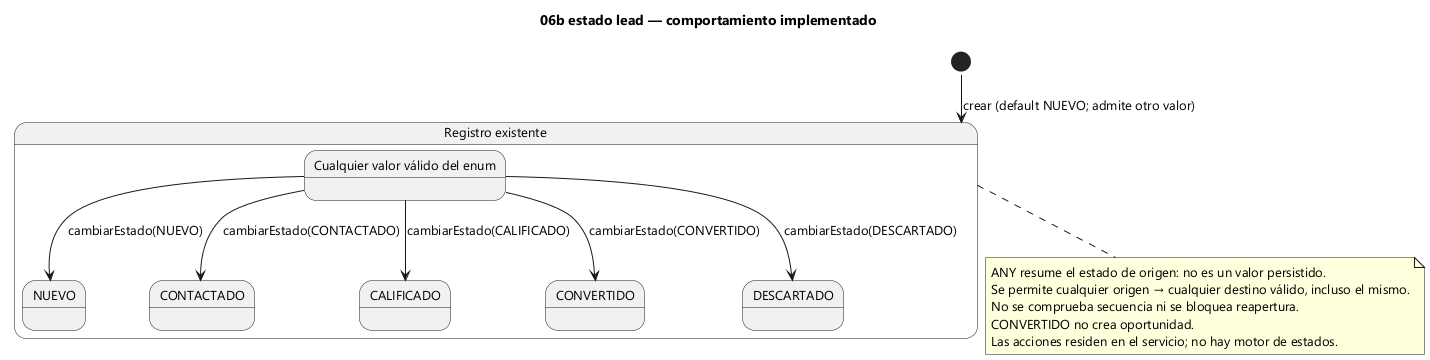

The diagram above was rendered by PlantUML. Its source (embedded in the PNG):
@startuml
!pragma layout smetana
skinparam defaultFontName Segoe UI
skinparam defaultFontSize 13
skinparam shadowing false
title 06b estado lead — comportamiento implementado
state "Registro existente" as R {
state "Cualquier valor válido del enum" as ANY
state "NUEVO" as E0
ANY --> E0 : cambiarEstado(NUEVO)
state "CONTACTADO" as E1
ANY --> E1 : cambiarEstado(CONTACTADO)
state "CALIFICADO" as E2
ANY --> E2 : cambiarEstado(CALIFICADO)
state "CONVERTIDO" as E3
ANY --> E3 : cambiarEstado(CONVERTIDO)
state "DESCARTADO" as E4
ANY --> E4 : cambiarEstado(DESCARTADO)
}
[*] --> R : crear (default NUEVO; admite otro valor)
note bottom of R
  ANY resume el estado de origen: no es un valor persistido.
  Se permite cualquier origen → cualquier destino válido, incluso el mismo.
  No se comprueba secuencia ni se bloquea reapertura.
  CONVERTIDO no crea oportunidad.
  Las acciones residen en el servicio; no hay motor de estados.
end note
@enduml